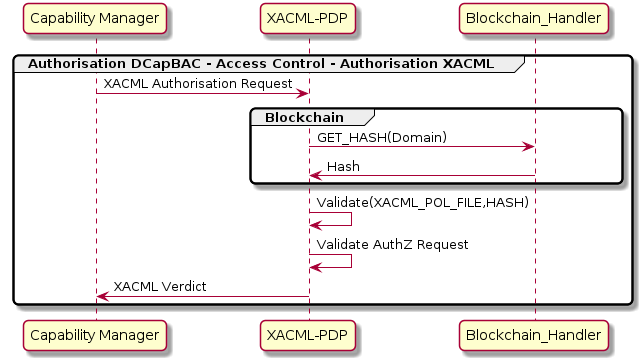

The diagram above was rendered by PlantUML. Its source (embedded in the PNG):
@startuml

skinparam monochrome false
skinparam shadowing true
skinparam roundcorner 10

participant "Capability Manager"
participant "XACML-PDP"
participant "Blockchain_Handler"


group Authorisation DCapBAC - Access Control - Authorisation XACML
    "Capability Manager" -> "XACML-PDP" : XACML Authorisation Request
    group Blockchain
        "XACML-PDP" -> "Blockchain_Handler" : GET_HASH(Domain)
        "XACML-PDP" <- "Blockchain_Handler" : Hash
    end
    "XACML-PDP" <- "XACML-PDP" : Validate(XACML_POL_FILE,HASH)
    "XACML-PDP" <- "XACML-PDP" : Validate AuthZ Request
    "Capability Manager" <- "XACML-PDP" : XACML Verdict
end

@enduml